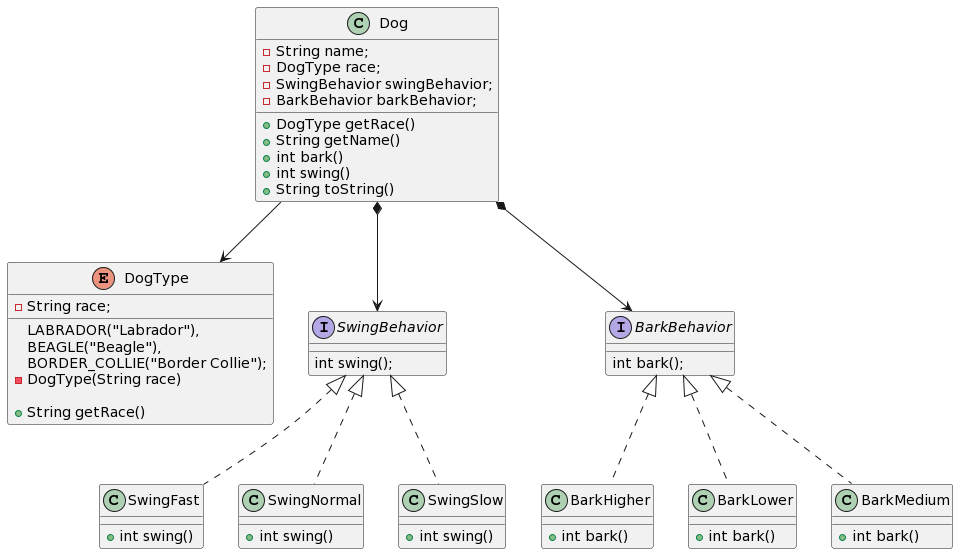

The diagram above was rendered by PlantUML. Its source (embedded in the PNG):
@startuml
class Dog {

    -String name;
    -DogType race;
    -SwingBehavior swingBehavior;
    -BarkBehavior barkBehavior;

    +DogType getRace()        
    +String getName() 
    +int bark()
    +int swing()
    +String toString() 
}
enum DogType {

    LABRADOR("Labrador"),
    BEAGLE("Beagle"),
    BORDER_COLLIE("Border Collie");

    -String race;

    -DogType(String race)

    +String getRace() 
}
Dog-->DogType

interface SwingBehavior {

    int swing();

}
Dog*-->SwingBehavior

interface BarkBehavior {

   int bark();
}
Dog*-->BarkBehavior

class BarkHigher implements BarkBehavior{  
    +int bark() 
}
class BarkLower implements BarkBehavior{

    
    +int bark() 
}

class BarkMedium implements BarkBehavior{

    +int bark()

}
class SwingFast implements SwingBehavior{

    
    +int swing()
}
class SwingNormal implements SwingBehavior{
   
    +int swing() 
}
class SwingSlow implements SwingBehavior{

    +int swing() 
}
@enduml